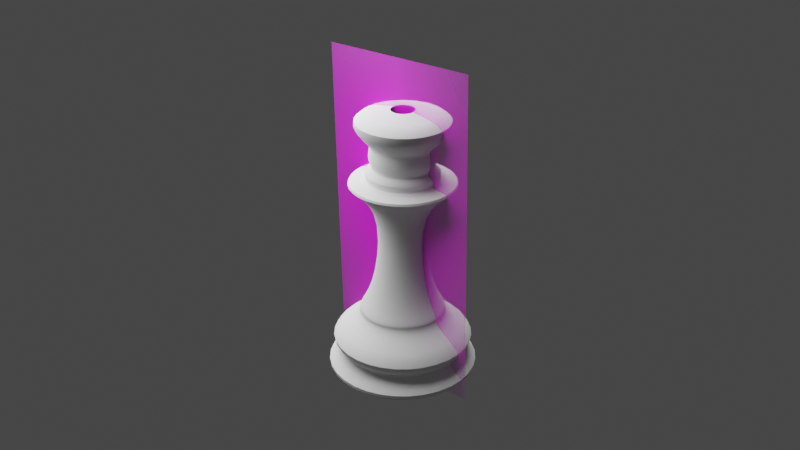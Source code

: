 # Source: ChessPieceKing004.blend  (saved by Blender 2.91.10; exported with 4.5.12 LTS)
import bpy
from mathutils import Matrix  # noqa: F401  (used for matrix-valued properties, if any)

bpy.ops.wm.read_factory_settings(use_empty=True)
scene = bpy.context.scene
scene.name = 'Scene'

# ---- collections
col_light = bpy.data.collections.new('Light'); scene.collection.children.link(col_light)

# ---- images (referenced by path relative to the original .blend; pixels are not part of the script)
import os
ASSET_DIR = os.environ.get("B2B_ASSET_DIR", "")  # directory of the original .blend (textures are referenced by path, not embedded)
HERE = os.path.dirname(os.path.abspath(__file__))  # packed textures are extracted next to this script under _unpacked/

def load_image(name, relpath, width, height, colorspace="sRGB"):
    """Load a texture the original file referenced (path relative to the .blend, or extracted next to this script)."""
    p = next((c for c in (os.path.join(HERE, relpath), os.path.join(ASSET_DIR, relpath)) if relpath and os.path.exists(c)), "")
    if p:
        img = bpy.data.images.load(p, check_existing=True)
        img.name = name
    else:  # same state as the original file: an image datablock whose file is absent (Cycles renders it pink)
        img = bpy.data.images.new(name, width, height)
        img.source = "FILE"
        img.filepath = "//" + (relpath or name)
    img.colorspace_settings.name = colorspace
    return img
img_staunton_king_png = load_image('Staunton King.png', 'Staunton King.png', 1024, 1024, 'sRGB')

# ---- materials (node trees are filled in below, after node groups)
mat_staunton_bishop = bpy.data.materials.new('Staunton Bishop')
mat_staunton_bishop.surface_render_method = 'BLENDED'
mat_staunton_bishop.blend_method = 'BLEND'

# ---- node groups
ng_auto_smooth = bpy.data.node_groups.new('Auto Smooth', 'GeometryNodeTree')
_s = ng_auto_smooth.interface.new_socket(name='Geometry', in_out='OUTPUT', socket_type='NodeSocketGeometry')
_s = ng_auto_smooth.interface.new_socket(name='Geometry', in_out='INPUT', socket_type='NodeSocketGeometry')
_s = ng_auto_smooth.interface.new_socket(name='Angle', in_out='INPUT', socket_type='NodeSocketFloat')
_s.subtype = 'ANGLE'
_s.min_value = 0.0
_s.max_value = 3.142
ng_auto_smooth.is_modifier = True
_N = ng_auto_smooth.nodes; _L = ng_auto_smooth.links
n0 = _N.new('NodeGroupOutput'); n0.name = 'Group Output'; n0.location = (480, -100)
n1 = _N.new('NodeGroupInput'); n1.name = 'Group Input'; n1.location = (-420, -300)
n2 = _N.new('NodeGroupInput'); n2.name = 'Group Input.001'; n2.location = (-60, -100)
n3 = _N.new('GeometryNodeSetShadeSmooth'); n3.name = 'Set Shade Smooth'; n3.location = (120, -100)
n3.domain = 'EDGE'
n4 = _N.new('GeometryNodeSetShadeSmooth'); n4.name = 'Set Shade Smooth.001'; n4.location = (300, -100)
n5 = _N.new('GeometryNodeInputMeshEdgeAngle'); n5.name = 'Edge Angle'; n5.location = (-420, -220)
n6 = _N.new('GeometryNodeInputEdgeSmooth'); n6.name = 'Is Edge Smooth'; n6.location = (-60, -160)
n7 = _N.new('GeometryNodeInputShadeSmooth'); n7.name = 'Is Face Smooth'; n7.location = (-240, -340)
n8 = _N.new('FunctionNodeBooleanMath'); n8.name = 'Boolean Math'; n8.location = (-60, -220)
n9 = _N.new('FunctionNodeCompare'); n9.name = 'Compare'; n9.location = (-240, -180)
n9.operation = 'LESS_EQUAL'
_L.new(n5.outputs[0], n9.inputs[0])
_L.new(n4.outputs[0], n0.inputs[0])
_L.new(n1.outputs[1], n9.inputs[1])
_L.new(n9.outputs[0], n8.inputs[0])
_L.new(n7.outputs[0], n8.inputs[1])
_L.new(n2.outputs[0], n3.inputs[0])
_L.new(n6.outputs[0], n3.inputs[1])
_L.new(n3.outputs[0], n4.inputs[0])
_L.new(n8.outputs[0], n3.inputs[2])
n0.is_active_output = True

# ---- material node trees
mat_staunton_bishop.use_nodes = True; mat_staunton_bishop.node_tree.nodes.clear()
_N = mat_staunton_bishop.node_tree.nodes; _L = mat_staunton_bishop.node_tree.links
n0 = _N.new('ShaderNodeOutputMaterial'); n0.name = 'Material Output'; n0.location = (300, 300)
n1 = _N.new('ShaderNodeTexImage'); n1.name = 'Image Texture'; n1.location = (-200, 300)
n1.image = img_staunton_king_png
n1.extension = 'CLIP'
n2 = _N.new('ShaderNodeBsdfPrincipled'); n2.name = 'Principled BSDF'; n2.location = (0, 300)
n2.distribution = 'GGX'
n2.subsurface_method = 'BURLEY'
n2.inputs[3].default_value = 1.45
n2.inputs[27].default_value = (0.0, 0.0, 0.0, 1.0)
n2.inputs[28].default_value = 1.0
_L.new(n1.outputs[1], n2.inputs[4])
_L.new(n2.outputs[0], n0.inputs[0])
_L.new(n1.outputs[0], n2.inputs[0])
n0.is_active_output = True

# ---- world
world_world = bpy.data.worlds.new('World'); scene.world = world_world
world_world.use_nodes = True; world_world.node_tree.nodes.clear()
_N = world_world.node_tree.nodes; _L = world_world.node_tree.links
n0 = _N.new('ShaderNodeOutputWorld'); n0.name = 'World Output'; n0.location = (300, 300)
n1 = _N.new('ShaderNodeBackground'); n1.name = 'Background'; n1.location = (10, 300)
n1.inputs[0].default_value = (0.05088, 0.05088, 0.05088, 1.0)
_L.new(n1.outputs[0], n0.inputs[0])
n0.is_active_output = True
world_world.color = (0.05088, 0.05088, 0.05088)
world_world.use_sun_shadow = False
world_world.sun_shadow_jitter_overblur = 0.0

# ---- lights
light_point = bpy.data.lights.new('Point', 'POINT')
light_point.transmission_factor = 0.0
light_point.energy = 2.0
light_point.shadow_soft_size = 0.1
light_point.shadow_maximum_resolution = 0.006
light_point.use_absolute_resolution = True

# ---- meshes
me_kingmesh = bpy.data.meshes.new('KingMesh')
me_kingmesh.from_pydata([(-1.581e-09, 0.01224, 0.01877), (0.008652, 0.008652, 0.01877), (0.01224, -3.373e-09, 0.01877), (0.008652, -0.008652, 0.01877), (-5.568e-09, -0.01224, 0.01877), (-0.008652, -0.008652, 0.01877), (-0.01224, 7.518e-09, 0.01877), (-0.008652, 0.008652, 0.01877), (-3.744e-09, 0.01721, 0.0001372), (0.01217, 0.01217, 0.0001372), (0.01721, 6.358e-11, 0.0001372), (0.01217, -0.01217, 0.0001372), (-7.222e-09, -0.01721, 0.0001372), (-0.01217, -0.01217, 0.0001372), (-0.01721, 1.425e-08, 0.0001372), (-0.01217, 0.01217, 0.0001372), (-1.91e-09, 0.02324, 0.0104), (0.01643, 0.01643, 0.0104), (0.02324, -5.674e-09, 0.0104), (0.01643, -0.01643, 0.0104), (-9.698e-09, -0.02324, 0.0104), (-0.01643, -0.01643, 0.0104), (-0.02324, 1.499e-08, 0.0104), (-0.01643, 0.01643, 0.0104), (0.01701, 0.01701, 0.003724), (0.02405, -4.652e-09, 0.003724), (0.01701, -0.01701, 0.003724), (-9.756e-09, -0.02405, 0.003724), (-0.01701, -0.01701, 0.003724), (-0.02405, 1.67e-08, 0.003724), (-0.01701, 0.01701, 0.003724), (-2.009e-09, 0.02405, 0.003724), (-2.072e-09, 0.01421, 0.007003), (0.01005, 0.01005, 0.007003), (0.01421, -4.03e-09, 0.007003), (0.01005, -0.01005, 0.007003), (-6.616e-09, -0.01421, 0.007003), (-0.01005, -0.01005, 0.007003), (-0.01421, 8.874e-09, 0.007003), (-0.01005, 0.01005, 0.007003), (-1.774e-09, 0.01191, 0.0167), (0.008423, 0.008423, 0.0167), (0.01191, -3.225e-09, 0.0167), (0.008423, -0.008423, 0.0167), (-5.545e-09, -0.01191, 0.0167), (-0.008423, -0.008423, 0.0167), (-0.01191, 7.501e-09, 0.0167), (-0.008423, 0.008423, 0.0167), (-1.67e-09, 0.01221, 0.01859), (0.008637, 0.008637, 0.01859), (0.01221, -3.321e-09, 0.01859), (0.008637, -0.008637, 0.01859), (-5.586e-09, -0.01221, 0.01859), (-0.008637, -0.008637, 0.01859), (-0.01221, 7.621e-09, 0.01859), (-0.008637, 0.008637, 0.01859), (0.004022, 0.004022, 0.04848), (-9.154e-10, 0.005688, 0.04848), (0.005688, -1.78e-09, 0.04848), (0.004022, -0.004022, 0.04848), (-2.769e-09, -0.005688, 0.04848), (-0.004022, -0.004022, 0.04848), (-0.005688, 3.284e-09, 0.04848), (-0.004022, 0.004022, 0.04848), (-1.162e-09, 0.007336, 0.02652), (0.005188, 0.005188, 0.02652), (-0.005188, 0.005188, 0.02652), (-0.005188, -0.005188, 0.02652), (-0.007336, 4.329e-09, 0.02652), (0.005188, -0.005188, 0.02652), (-3.552e-09, -0.007336, 0.02652), (0.007336, -2.201e-09, 0.02652), (0.006272, 0.006272, 0.05409), (-3.495e-10, 0.00887, 0.05409), (0.00887, -2.031e-09, 0.05409), (0.006272, -0.006272, 0.05409), (-3.24e-09, -0.00887, 0.05409), (-0.006272, -0.006272, 0.05409), (-0.00887, 5.864e-09, 0.05409), (-0.006272, 0.006272, 0.05409), (-0.01892, 1.232e-08, 0.05463), (-0.01338, 0.01338, 0.05463), (-7.29e-09, -0.01892, 0.05463), (-0.01338, -0.01338, 0.05463), (0.01892, -4.519e-09, 0.05463), (0.01338, -0.01338, 0.05463), (-1.126e-09, 0.01892, 0.05463), (0.01338, 0.01338, 0.05463), (5.713e-11, 0.003333, 0.07255), (1.751e-10, 0.01667, 0.07079), (-1.687e-10, 0.009182, 0.0632), (0.002357, 0.002357, 0.07255), (0.01179, 0.01179, 0.07079), (0.006493, 0.006493, 0.0632), (0.003333, -1.746e-11, 0.07255), (0.01667, -1.643e-10, 0.07079), (0.009182, -4.674e-11, 0.0632), (0.002357, -0.002357, 0.07255), (0.01179, -0.01179, 0.07079), (0.006493, -0.006493, 0.0632), (2.679e-10, -0.003333, 0.07255), (4.025e-10, -0.01667, 0.07079), (-4.339e-11, -0.009182, 0.0632), (-0.002357, -0.002357, 0.07255), (-0.01179, -0.01179, 0.07079), (-0.006493, -0.006493, 0.0632), (-0.003333, -3.977e-10, 0.07255), (-0.01667, 5.218e-10, 0.07079), (-0.009182, 3.312e-10, 0.0632), (-0.002357, 0.002357, 0.07255), (-0.01179, 0.01179, 0.07079), (-0.006493, 0.006493, 0.0632), (0.006793, 0.006793, 0.05945), (-2.201e-10, 0.009606, 0.05945), (0.009606, -2.373e-09, 0.05945), (0.006793, -0.006793, 0.05945), (-3.35e-09, -0.009606, 0.05945), (-0.006793, -0.006793, 0.05945), (-0.009606, 6.178e-09, 0.05945), (-0.006793, 0.006793, 0.05945), (-0.007835, 3.116e-09, 0.05781), (-0.00554, 0.00554, 0.05781), (-2.695e-09, -0.007835, 0.05781), (-0.00554, -0.00554, 0.05781), (0.007835, -3.858e-09, 0.05781), (0.00554, -0.00554, 0.05781), (-1.418e-10, 0.007835, 0.05781), (0.00554, 0.00554, 0.05781), (-0.008001, 0.008001, 0.0567), (-0.008001, -0.008001, 0.0567), (0.008001, -0.008001, 0.0567), (0.008001, 0.008001, 0.0567), (-0.01131, 8.466e-09, 0.0567), (-4.205e-09, -0.01131, 0.0567), (0.01131, -1.605e-09, 0.0567), (-5.181e-10, 0.01131, 0.0567), (0.00603, 0.00603, 0.06361), (0.008528, 1.995e-10, 0.06361), (0.00603, -0.00603, 0.06361), (1.661e-10, -0.008528, 0.06361), (-0.00603, -0.00603, 0.06361), (-0.008528, 3.884e-10, 0.06361), (-0.00603, 0.00603, 0.06361), (7.501e-11, 0.008528, 0.06361)], [], [(17, 33, 32, 16), (18, 34, 33, 17), (19, 35, 34, 18), (20, 36, 35, 19), (21, 37, 36, 20), (22, 38, 37, 21), (23, 39, 38, 22), (16, 32, 39, 23), (65, 64, 57, 56), (31, 24, 9, 8), (24, 25, 10, 9), (25, 26, 11, 10), (26, 27, 12, 11), (27, 28, 13, 12), (28, 29, 14, 13), (29, 30, 15, 14), (30, 31, 8, 15), (32, 33, 24, 31), (16, 40, 41, 17), (33, 34, 25, 24), (42, 18, 17, 41), (34, 35, 26, 25), (43, 19, 18, 42), (35, 36, 27, 26), (44, 20, 19, 43), (36, 37, 28, 27), (45, 21, 20, 44), (37, 38, 29, 28), (46, 22, 21, 45), (38, 39, 30, 29), (47, 23, 22, 46), (39, 32, 31, 30), (55, 7, 0, 48), (54, 6, 7, 55), (53, 5, 6, 54), (52, 4, 5, 53), (51, 3, 4, 52), (50, 2, 3, 51), (49, 1, 2, 50), (48, 0, 1, 49), (40, 16, 23, 47), (40, 48, 49, 41), (41, 49, 50, 42), (42, 50, 51, 43), (43, 51, 52, 44), (44, 52, 53, 45), (45, 53, 54, 46), (46, 54, 55, 47), (47, 55, 48, 40), (81, 80, 78, 79), (64, 66, 63, 57), (68, 67, 61, 62), (70, 69, 59, 60), (71, 65, 56, 58), (66, 68, 62, 63), (67, 70, 60, 61), (69, 71, 58, 59), (3, 2, 71, 69), (5, 4, 70, 67), (7, 6, 68, 66), (2, 1, 65, 71), (4, 3, 69, 70), (6, 5, 67, 68), (0, 7, 66, 64), (1, 0, 64, 65), (83, 82, 76, 77), (85, 84, 74, 75), (87, 86, 73, 72), (86, 81, 79, 73), (80, 83, 77, 78), (82, 85, 75, 76), (84, 87, 72, 74), (58, 56, 87, 84), (60, 59, 85, 82), (62, 61, 83, 80), (57, 63, 81, 86), (56, 57, 86, 87), (59, 58, 84, 85), (61, 60, 82, 83), (63, 62, 80, 81), (136, 92, 95, 137), (89, 88, 91, 92), (92, 91, 94, 95), (137, 95, 98, 138), (95, 94, 97, 98), (98, 97, 100, 101), (140, 104, 107, 141), (101, 100, 103, 104), (141, 107, 110, 142), (104, 103, 106, 107), (107, 106, 109, 110), (110, 109, 88, 89), (121, 120, 118, 119), (123, 122, 116, 117), (125, 124, 114, 115), (127, 126, 113, 112), (126, 121, 119, 113), (120, 123, 117, 118), (122, 125, 115, 116), (124, 127, 112, 114), (113, 119, 111, 90), (119, 118, 108, 111), (118, 117, 105, 108), (117, 116, 102, 105), (116, 115, 99, 102), (115, 114, 96, 99), (114, 112, 93, 96), (112, 113, 90, 93), (134, 131, 127, 124), (133, 130, 125, 122), (132, 129, 123, 120), (135, 128, 121, 126), (131, 135, 126, 127), (130, 134, 124, 125), (129, 133, 122, 123), (128, 132, 120, 121), (79, 78, 132, 128), (77, 76, 133, 129), (75, 74, 134, 130), (72, 73, 135, 131), (73, 79, 128, 135), (78, 77, 129, 132), (76, 75, 130, 133), (74, 72, 131, 134), (89, 92, 136, 143), (110, 89, 143, 142), (101, 104, 140, 139), (98, 101, 139, 138), (136, 137, 96, 93), (137, 138, 99, 96), (138, 139, 102, 99), (139, 140, 105, 102), (140, 141, 108, 105), (141, 142, 111, 108), (142, 143, 90, 111), (143, 136, 93, 90)])
me_kingmesh.polygons.foreach_set('use_smooth', [True] * 136)
_uv = me_kingmesh.uv_layers.new(name='UVMap')
_uv.uv.foreach_set('vector', [0.875, 0.8033, 0.875, 0.7024, 1.0, 0.7024, 0.9921, 0.8033, 0.75, 0.8033, 0.75, 0.7024, 0.875, 0.7024, 0.875, 0.8033, 0.625, 0.8033, 0.625, 0.7024, 0.75, 0.7024, 0.75, 0.8033, 0.5, 0.8033, 0.5, 0.7024, 0.625, 0.7024, 0.625, 0.8033, 0.375, 0.8033, 0.375, 0.7024, 0.5, 0.7024, 0.5, 0.8033, 0.25, 0.8033, 0.25, 0.7024, 0.375, 0.7024, 0.375, 0.8033, 0.125, 0.8033, 0.125, 0.7024, 0.25, 0.7024, 0.25, 0.8033, 0.007864, 0.8033, 4.532e-05, 0.7024, 0.125, 0.7024, 0.125, 0.8033, 0.875, 1.0, 1.0, 1.0, 1.0, 1.0, 0.875, 1.0, 0.9733, 0.6085, 0.8786, 0.6015, 0.9046, 0.4046, 0.75, 0.4686, 0.8786, 0.6015, 0.7739, 0.5846, 0.9686, 0.25, 0.9046, 0.4046, 0.7739, 0.5846, 0.6551, 0.5677, 0.9046, 0.0954, 0.9686, 0.25, 0.6551, 0.5677, 0.5265, 0.5607, 0.75, 0.03136, 0.9046, 0.0954, 0.5265, 0.5607, 0.3979, 0.5677, 0.5954, 0.0954, 0.75, 0.03136, 0.3979, 0.5677, 0.2791, 0.5846, 0.5314, 0.25, 0.5954, 0.0954, 0.2791, 0.5846, 0.1744, 0.6015, 0.5954, 0.4046, 0.5314, 0.25, 0.1744, 0.6015, 0.07969, 0.6085, 0.75, 0.4686, 0.5954, 0.4046, 1.0, 0.7024, 0.875, 0.7024, 0.8786, 0.6015, 0.9733, 0.6085, 0.9921, 0.8033, 1.0, 0.8997, 0.875, 0.8997, 0.875, 0.8033, 0.875, 0.7024, 0.75, 0.7024, 0.7739, 0.5846, 0.8786, 0.6015, 0.75, 0.8997, 0.75, 0.8033, 0.875, 0.8033, 0.875, 0.8997, 0.75, 0.7024, 0.625, 0.7024, 0.6551, 0.5677, 0.7739, 0.5846, 0.625, 0.8997, 0.625, 0.8033, 0.75, 0.8033, 0.75, 0.8997, 0.625, 0.7024, 0.5, 0.7024, 0.5265, 0.5607, 0.6551, 0.5677, 0.5, 0.8997, 0.5, 0.8033, 0.625, 0.8033, 0.625, 0.8997, 0.5, 0.7024, 0.375, 0.7024, 0.3979, 0.5677, 0.5265, 0.5607, 0.375, 0.8997, 0.375, 0.8033, 0.5, 0.8033, 0.5, 0.8997, 0.375, 0.7024, 0.25, 0.7024, 0.2791, 0.5846, 0.3979, 0.5677, 0.25, 0.8997, 0.25, 0.8033, 0.375, 0.8033, 0.375, 0.8997, 0.25, 0.7024, 0.125, 0.7024, 0.1744, 0.6015, 0.2791, 0.5846, 0.125, 0.8997, 0.125, 0.8033, 0.25, 0.8033, 0.25, 0.8997, 0.125, 0.7024, 4.532e-05, 0.7024, 0.07969, 0.6085, 0.1744, 0.6015, 0.125, 0.9499, 0.125, 1.0, 0.0, 1.0, 1.604e-05, 0.9499, 0.25, 0.9499, 0.25, 1.0, 0.125, 1.0, 0.125, 0.9499, 0.375, 0.9499, 0.375, 1.0, 0.25, 1.0, 0.25, 0.9499, 0.5, 0.9499, 0.5, 1.0, 0.375, 1.0, 0.375, 0.9499, 0.625, 0.9499, 0.625, 1.0, 0.5, 1.0, 0.5, 0.9499, 0.75, 0.9499, 0.75, 1.0, 0.625, 1.0, 0.625, 0.9499, 0.875, 0.9499, 0.875, 1.0, 0.75, 1.0, 0.75, 0.9499, 1.0, 0.9499, 1.0, 1.0, 0.875, 1.0, 0.875, 0.9499, 3.209e-05, 0.8997, 0.007864, 0.8033, 0.125, 0.8033, 0.125, 0.8997, 1.0, 0.8997, 1.0, 0.9499, 0.875, 0.9499, 0.875, 0.8997, 0.875, 0.8997, 0.875, 0.9499, 0.75, 0.9499, 0.75, 0.8997, 0.75, 0.8997, 0.75, 0.9499, 0.625, 0.9499, 0.625, 0.8997, 0.625, 0.8997, 0.625, 0.9499, 0.5, 0.9499, 0.5, 0.8997, 0.5, 0.8997, 0.5, 0.9499, 0.375, 0.9499, 0.375, 0.8997, 0.375, 0.8997, 0.375, 0.9499, 0.25, 0.9499, 0.25, 0.8997, 0.25, 0.8997, 0.25, 0.9499, 0.125, 0.9499, 0.125, 0.8997, 0.125, 0.8997, 0.125, 0.9499, 1.604e-05, 0.9499, 3.209e-05, 0.8997, 0.125, 1.0, 0.25, 1.0, 0.25, 1.0, 0.1249, 1.0, 2.91e-11, 1.0, 0.125, 1.0, 0.125, 1.0, 0.0, 1.0, 0.25, 1.0, 0.375, 1.0, 0.375, 1.0, 0.25, 1.0, 0.5, 1.0, 0.625, 1.0, 0.625, 1.0, 0.5, 1.0, 0.75, 1.0, 0.875, 1.0, 0.875, 1.0, 0.75, 1.0, 0.125, 1.0, 0.25, 1.0, 0.25, 1.0, 0.125, 1.0, 0.375, 1.0, 0.5, 1.0, 0.5, 1.0, 0.375, 1.0, 0.625, 1.0, 0.75, 1.0, 0.75, 1.0, 0.625, 1.0, 0.625, 1.0, 0.75, 1.0, 0.75, 1.0, 0.625, 1.0, 0.375, 1.0, 0.5, 1.0, 0.5, 1.0, 0.375, 1.0, 0.125, 1.0, 0.25, 1.0, 0.25, 1.0, 0.125, 1.0, 0.75, 1.0, 0.875, 1.0, 0.875, 1.0, 0.75, 1.0, 0.5, 1.0, 0.625, 1.0, 0.625, 1.0, 0.5, 1.0, 0.25, 1.0, 0.375, 1.0, 0.375, 1.0, 0.25, 1.0, 0.0, 1.0, 0.125, 1.0, 0.125, 1.0, 2.91e-11, 1.0, 0.875, 1.0, 1.0, 1.0, 1.0, 1.0, 0.875, 1.0, 0.375, 1.0, 0.5, 1.0, 0.5, 1.0, 0.3751, 1.0, 0.625, 1.0, 0.75, 1.0, 0.75, 1.0, 0.625, 1.0, 0.875, 1.0, 1.0, 1.0, 1.007, 1.0, 0.8749, 1.0, 1.164e-10, 1.0, 0.125, 1.0, 0.1249, 1.0, -0.007285, 1.0, 0.25, 1.0, 0.375, 1.0, 0.3751, 1.0, 0.25, 1.0, 0.5, 1.0, 0.625, 1.0, 0.625, 1.0, 0.5, 1.0, 0.75, 1.0, 0.875, 1.0, 0.8749, 1.0, 0.75, 1.0, 0.75, 1.0, 0.875, 1.0, 0.875, 1.0, 0.75, 1.0, 0.5, 1.0, 0.625, 1.0, 0.625, 1.0, 0.5, 1.0, 0.25, 1.0, 0.375, 1.0, 0.375, 1.0, 0.25, 1.0, 0.0, 1.0, 0.125, 1.0, 0.125, 1.0, 1.164e-10, 1.0, 0.875, 1.0, 1.0, 1.0, 1.0, 1.0, 0.875, 1.0, 0.625, 1.0, 0.75, 1.0, 0.75, 1.0, 0.625, 1.0, 0.375, 1.0, 0.5, 1.0, 0.5, 1.0, 0.375, 1.0, 0.125, 1.0, 0.25, 1.0, 0.25, 1.0, 0.125, 1.0, 0.625, 0.6987, 0.625, 0.75, 0.5, 0.75, 0.5, 0.6987, 0.75, 0.75, 0.75, 0.875, 0.625, 0.875, 0.625, 0.75, 0.625, 0.75, 0.625, 0.875, 0.5, 0.875, 0.5, 0.75, 0.5, 0.6987, 0.5, 0.75, 0.375, 0.75, 0.375, 0.6987, 0.5, 0.75, 0.5, 0.875, 0.375, 0.875, 0.375, 0.75, 0.375, 0.75, 0.375, 0.875, 0.25, 0.875, 0.25, 0.75, 0.125, 0.6987, 0.125, 0.75, 0.0, 0.75, -0.00972, 0.6987, 0.25, 0.75, 0.25, 0.875, 0.125, 0.875, 0.125, 0.75, 1.01, 0.6987, 1.0, 0.75, 0.875, 0.75, 0.875, 0.6987, 0.125, 0.75, 0.125, 0.875, 0.0, 0.875, 0.0, 0.75, 1.0, 0.75, 1.0, 0.875, 0.875, 0.875, 0.875, 0.75, 0.875, 0.75, 0.875, 0.875, 0.75, 0.875, 0.75, 0.75, 0.1249, 1.0, 0.25, 1.0, 0.25, 1.0, 0.1249, 1.0, 0.3751, 1.0, 0.5, 1.0, 0.5, 1.0, 0.3751, 1.0, 0.625, 1.0, 0.75, 1.0, 0.75, 1.0, 0.625, 1.0, 0.8749, 1.0, 1.007, 1.0, 1.007, 1.0, 0.8749, 1.0, -0.007285, 1.0, 0.1249, 1.0, 0.1249, 1.0, -0.007285, 1.0, 0.25, 1.0, 0.3751, 1.0, 0.3751, 1.0, 0.25, 1.0, 0.5, 1.0, 0.625, 1.0, 0.625, 1.0, 0.5, 1.0, 0.75, 1.0, 0.8749, 1.0, 0.8749, 1.0, 0.75, 1.0, -0.007285, 1.0, 0.1249, 1.0, 0.875, 0.25, 0.75, 0.25, 0.1249, 1.0, 0.25, 1.0, 1.0, 0.25, 0.875, 0.25, 0.25, 1.0, 0.3751, 1.0, 0.125, 0.25, 0.0, 0.25, 0.3751, 1.0, 0.5, 1.0, 0.25, 0.25, 0.125, 0.25, 0.5, 1.0, 0.625, 1.0, 0.375, 0.25, 0.25, 0.25, 0.625, 1.0, 0.75, 1.0, 0.5, 0.25, 0.375, 0.25, 0.75, 1.0, 0.8749, 1.0, 0.625, 0.25, 0.5, 0.25, 0.8749, 1.0, 1.007, 1.0, 0.75, 0.25, 0.625, 0.25, 0.75, 1.0, 0.8752, 1.0, 0.8749, 1.0, 0.75, 1.0, 0.5, 1.0, 0.625, 1.0, 0.625, 1.0, 0.5, 1.0, 0.25, 1.0, 0.3751, 1.0, 0.3751, 1.0, 0.25, 1.0, 0.0005906, 1.0, 0.1247, 1.0, 0.1249, 1.0, -0.007285, 1.0, 0.8752, 1.0, 0.9994, 1.0, 1.007, 1.0, 0.8749, 1.0, 0.625, 1.0, 0.75, 1.0, 0.75, 1.0, 0.625, 1.0, 0.3751, 1.0, 0.5, 1.0, 0.5, 1.0, 0.3751, 1.0, 0.1247, 1.0, 0.25, 1.0, 0.25, 1.0, 0.1249, 1.0, 0.1249, 1.0, 0.25, 1.0, 0.25, 1.0, 0.1247, 1.0, 0.3751, 1.0, 0.5, 1.0, 0.5, 1.0, 0.3751, 1.0, 0.625, 1.0, 0.75, 1.0, 0.75, 1.0, 0.625, 1.0, 0.8749, 1.0, 1.007, 1.0, 0.9994, 1.0, 0.8752, 1.0, -0.007285, 1.0, 0.1249, 1.0, 0.1247, 1.0, 0.0005906, 1.0, 0.25, 1.0, 0.3751, 1.0, 0.3751, 1.0, 0.25, 1.0, 0.5, 1.0, 0.625, 1.0, 0.625, 1.0, 0.5, 1.0, 0.75, 1.0, 0.8749, 1.0, 0.8752, 1.0, 0.75, 1.0, 0.75, 0.75, 0.625, 0.75, 0.625, 0.6987, 0.75, 0.6987, 0.875, 0.75, 0.75, 0.75, 0.75, 0.6987, 0.875, 0.6987, 0.25, 0.75, 0.125, 0.75, 0.125, 0.6987, 0.25, 0.6987, 0.375, 0.75, 0.25, 0.75, 0.25, 0.6987, 0.375, 0.6987, 0.625, 0.6987, 0.5, 0.6987, 0.5, 0.25, 0.625, 0.25, 0.5, 0.6987, 0.375, 0.6987, 0.375, 0.25, 0.5, 0.25, 0.375, 0.6987, 0.25, 0.6987, 0.25, 0.25, 0.375, 0.25, 0.25, 0.6987, 0.125, 0.6987, 0.125, 0.25, 0.25, 0.25, 0.125, 0.6987, -0.00972, 0.6987, 0.0, 0.25, 0.125, 0.25, 1.01, 0.6987, 0.875, 0.6987, 0.875, 0.25, 1.0, 0.25, 0.875, 0.6987, 0.75, 0.6987, 0.75, 0.25, 0.875, 0.25, 0.75, 0.6987, 0.625, 0.6987, 0.625, 0.25, 0.75, 0.25])
me_kingmesh.use_remesh_fix_poles = True
me_kingmesh.use_remesh_preserve_attributes = False
me_kingmesh.use_mirror_vertex_groups = False
me_kingmesh.update()
me_staunton_bishop = bpy.data.meshes.new('Staunton Bishop')
me_staunton_bishop.from_pydata([(-0.02001, 0.0, -1.494e-16), (0.02001, 0.0, -1.494e-16), (-0.02001, 0.0841, -1.494e-16), (0.02001, 0.0841, -1.494e-16)], [], [(0, 1, 3, 2)])
_uv = me_staunton_bishop.uv_layers.new(name='UVMap')
_uv.uv.foreach_set('vector', [0.0, 0.0, 1.0, 0.0, 1.0, 1.0, 0.0, 1.0])
me_staunton_bishop.materials.append(mat_staunton_bishop)
me_staunton_bishop.use_remesh_fix_poles = True
me_staunton_bishop.use_remesh_preserve_attributes = False
me_staunton_bishop.use_mirror_vertex_groups = False
me_staunton_bishop.update()

# ---- objects
ob_king = bpy.data.objects.new('King', me_kingmesh)
ob_kingimage = bpy.data.objects.new('KingImage', me_staunton_bishop)
ob_point = bpy.data.objects.new('Point', light_point)

# ---- transforms, parenting, visibility, modifiers, constraints
ob_king.location = (0.0, 0.0, 0.0)
ob_king.scale = (1.172, 1.172, 1.172)
ob_king.display_type = 'WIRE'
ob_king.lineart.crease_threshold = 0.0
_m = ob_king.modifiers.new('Subdivision', 'SUBSURF')
_m.uv_smooth = 'PRESERVE_CORNERS'
_m.quality = 2
_m.levels = 2
_m.show_only_control_edges = False
_m = ob_king.modifiers.new('Auto Smooth', 'NODES')
_m.node_group = ng_auto_smooth
_gi = [s.identifier for s in ng_auto_smooth.interface.items_tree if s.item_type == 'SOCKET' and s.in_out == 'INPUT']
_m[_gi[1]] = 0.5236  # Angle
ob_kingimage.location = (4.85e-05, 1.838e-09, -0.002177)
ob_kingimage.rotation_euler = (1.571, -0.02228, 0.0)
ob_kingimage.scale = (1.21, 1.21, 1.21)
ob_kingimage.hide_select = True
ob_kingimage.lineart.crease_threshold = 0.0
ob_point.location = (-0.04844, 0.0, 0.1195)
ob_point.lineart.crease_threshold = 0.0

# ---- collection membership
scene.collection.objects.link(ob_king)
scene.collection.objects.link(ob_kingimage)
col_light.objects.link(ob_point)

# ---- scene / render settings (as saved in the file)
scene.frame_start = 1; scene.frame_end = 250; scene.frame_set(0)
scene.render.engine = 'CYCLES'
scene.cycles.use_denoising = False
scene.cycles.samples = 128
scene.cycles.sampling_pattern = 'TABULATED_SOBOL'
scene.cycles.use_adaptive_sampling = False
scene.cycles.use_light_tree = False
scene.view_settings.view_transform = 'Filmic'
bpy.context.view_layer.update()

# ---- added for rendering (the .blend has no active camera): camera
cam_auto = bpy.data.cameras.new('AutoCamera')
cam_auto.lens = 50.0
cam_auto.sensor_width = 36.0
cam_auto.clip_end = 1000.0
ob_auto_camera = bpy.data.objects.new('AutoCamera', cam_auto)
scene.collection.objects.link(ob_auto_camera)
ob_auto_camera.location = (0.18396, -0.222054, 0.196743)
ob_auto_camera.rotation_euler = (1.09748, -7.21219e-08, 0.694738)
scene.camera = ob_auto_camera
bpy.context.view_layer.update()
